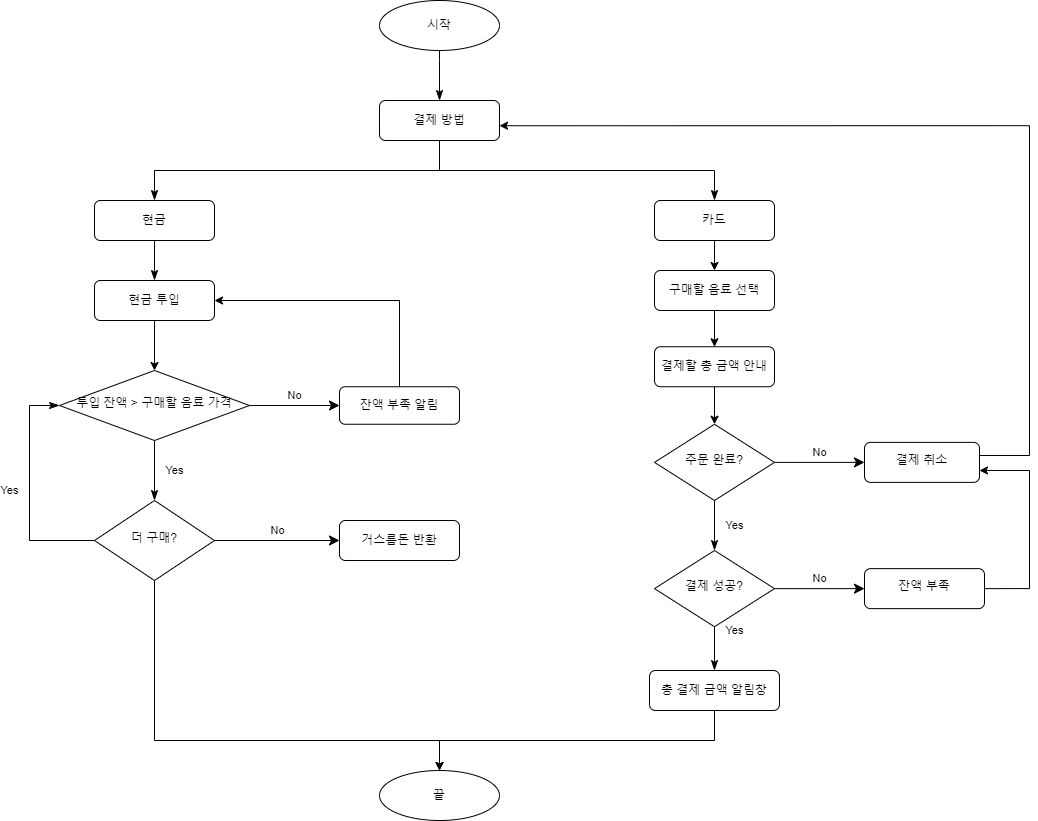

The diagram above was exported from draw.io. Its source (the exported page's mxGraphModel, read from the mxfile embedded in the PNG):
<mxGraphModel dx="1609" dy="1605" grid="1" gridSize="10" guides="1" tooltips="1" connect="1" arrows="1" fold="1" page="1" pageScale="1" pageWidth="827" pageHeight="1169" math="0" shadow="0">
  <root>
    <mxCell id="WIyWlLk6GJQsqaUBKTNV-0" />
    <mxCell id="WIyWlLk6GJQsqaUBKTNV-1" parent="WIyWlLk6GJQsqaUBKTNV-0" />
    <mxCell id="WIyWlLk6GJQsqaUBKTNV-2" value="" style="rounded=0;html=1;jettySize=auto;orthogonalLoop=1;fontSize=11;endArrow=classicThin;endFill=1;endSize=8;strokeWidth=1;shadow=0;labelBackgroundColor=none;edgeStyle=orthogonalEdgeStyle;entryX=0.5;entryY=0;entryDx=0;entryDy=0;" parent="WIyWlLk6GJQsqaUBKTNV-1" source="WIyWlLk6GJQsqaUBKTNV-3" target="zQo4JFZqQZLyLQ9rZTj2-8" edge="1">
      <mxGeometry relative="1" as="geometry" />
    </mxCell>
    <mxCell id="WIyWlLk6GJQsqaUBKTNV-3" value="현금" style="rounded=1;whiteSpace=wrap;html=1;fontSize=12;glass=0;strokeWidth=1;shadow=0;" parent="WIyWlLk6GJQsqaUBKTNV-1" vertex="1">
      <mxGeometry x="-125" y="80" width="120" height="40" as="geometry" />
    </mxCell>
    <mxCell id="WIyWlLk6GJQsqaUBKTNV-4" value="Yes" style="rounded=0;html=1;jettySize=auto;orthogonalLoop=1;fontSize=11;endArrow=classicThin;endFill=1;endSize=8;strokeWidth=1;shadow=0;labelBackgroundColor=none;edgeStyle=orthogonalEdgeStyle;" parent="WIyWlLk6GJQsqaUBKTNV-1" source="WIyWlLk6GJQsqaUBKTNV-6" target="WIyWlLk6GJQsqaUBKTNV-10" edge="1">
      <mxGeometry y="20" relative="1" as="geometry">
        <mxPoint as="offset" />
      </mxGeometry>
    </mxCell>
    <mxCell id="WIyWlLk6GJQsqaUBKTNV-5" value="No" style="edgeStyle=orthogonalEdgeStyle;rounded=0;html=1;jettySize=auto;orthogonalLoop=1;fontSize=11;endArrow=classic;endFill=1;endSize=8;strokeWidth=1;shadow=0;labelBackgroundColor=none;entryX=0;entryY=0.5;entryDx=0;entryDy=0;" parent="WIyWlLk6GJQsqaUBKTNV-1" source="WIyWlLk6GJQsqaUBKTNV-6" target="zQo4JFZqQZLyLQ9rZTj2-10" edge="1">
      <mxGeometry y="10" relative="1" as="geometry">
        <mxPoint as="offset" />
        <mxPoint x="115" y="295" as="targetPoint" />
      </mxGeometry>
    </mxCell>
    <mxCell id="WIyWlLk6GJQsqaUBKTNV-6" value="투입 잔액 &amp;gt; 구매할 음료 가격" style="rhombus;whiteSpace=wrap;html=1;shadow=0;fontFamily=Helvetica;fontSize=12;align=center;strokeWidth=1;spacing=6;spacingTop=-4;" parent="WIyWlLk6GJQsqaUBKTNV-1" vertex="1">
      <mxGeometry x="-160" y="250" width="190" height="70" as="geometry" />
    </mxCell>
    <mxCell id="WIyWlLk6GJQsqaUBKTNV-10" value="더 구매?" style="rhombus;whiteSpace=wrap;html=1;shadow=0;fontFamily=Helvetica;fontSize=12;align=center;strokeWidth=1;spacing=6;spacingTop=-4;" parent="WIyWlLk6GJQsqaUBKTNV-1" vertex="1">
      <mxGeometry x="-125" y="380" width="120" height="80" as="geometry" />
    </mxCell>
    <mxCell id="WIyWlLk6GJQsqaUBKTNV-12" value="거스름돈 반환" style="rounded=1;whiteSpace=wrap;html=1;fontSize=12;glass=0;strokeWidth=1;shadow=0;" parent="WIyWlLk6GJQsqaUBKTNV-1" vertex="1">
      <mxGeometry x="120" y="400" width="120" height="40" as="geometry" />
    </mxCell>
    <mxCell id="zQo4JFZqQZLyLQ9rZTj2-2" value="결제 방법" style="whiteSpace=wrap;html=1;rounded=1;glass=0;strokeWidth=1;shadow=0;" parent="WIyWlLk6GJQsqaUBKTNV-1" vertex="1">
      <mxGeometry x="160" y="-20" width="120" height="40" as="geometry" />
    </mxCell>
    <mxCell id="zQo4JFZqQZLyLQ9rZTj2-4" value="" style="rounded=0;html=1;jettySize=auto;orthogonalLoop=1;fontSize=11;endArrow=classicThin;endFill=1;endSize=8;strokeWidth=1;shadow=0;labelBackgroundColor=none;edgeStyle=elbowEdgeStyle;exitX=0.5;exitY=1;exitDx=0;exitDy=0;elbow=vertical;entryX=0.5;entryY=0;entryDx=0;entryDy=0;" parent="WIyWlLk6GJQsqaUBKTNV-1" source="zQo4JFZqQZLyLQ9rZTj2-2" target="WIyWlLk6GJQsqaUBKTNV-3" edge="1">
      <mxGeometry relative="1" as="geometry">
        <mxPoint x="230" y="130" as="sourcePoint" />
        <mxPoint x="100" y="80" as="targetPoint" />
        <Array as="points">
          <mxPoint x="180" y="50" />
        </Array>
      </mxGeometry>
    </mxCell>
    <mxCell id="zQo4JFZqQZLyLQ9rZTj2-5" value="시작" style="ellipse;whiteSpace=wrap;html=1;" parent="WIyWlLk6GJQsqaUBKTNV-1" vertex="1">
      <mxGeometry x="160" y="-120" width="120" height="50" as="geometry" />
    </mxCell>
    <mxCell id="zQo4JFZqQZLyLQ9rZTj2-6" value="" style="rounded=0;html=1;jettySize=auto;orthogonalLoop=1;fontSize=11;endArrow=classicThin;endFill=1;endSize=8;strokeWidth=1;shadow=0;labelBackgroundColor=none;edgeStyle=orthogonalEdgeStyle;exitX=0.5;exitY=1;exitDx=0;exitDy=0;entryX=0.5;entryY=0;entryDx=0;entryDy=0;" parent="WIyWlLk6GJQsqaUBKTNV-1" source="zQo4JFZqQZLyLQ9rZTj2-5" target="zQo4JFZqQZLyLQ9rZTj2-2" edge="1">
      <mxGeometry relative="1" as="geometry">
        <mxPoint x="230" y="20" as="sourcePoint" />
        <mxPoint x="230" y="90" as="targetPoint" />
        <Array as="points">
          <mxPoint x="220" y="-60" />
          <mxPoint x="220" y="-60" />
        </Array>
      </mxGeometry>
    </mxCell>
    <mxCell id="zQo4JFZqQZLyLQ9rZTj2-8" value="현금 투입" style="rounded=1;whiteSpace=wrap;html=1;" parent="WIyWlLk6GJQsqaUBKTNV-1" vertex="1">
      <mxGeometry x="-125" y="160" width="120" height="40" as="geometry" />
    </mxCell>
    <mxCell id="zQo4JFZqQZLyLQ9rZTj2-9" value="" style="endArrow=classic;html=1;rounded=0;elbow=vertical;exitX=0.5;exitY=1;exitDx=0;exitDy=0;entryX=0.5;entryY=0;entryDx=0;entryDy=0;" parent="WIyWlLk6GJQsqaUBKTNV-1" source="zQo4JFZqQZLyLQ9rZTj2-8" target="WIyWlLk6GJQsqaUBKTNV-6" edge="1">
      <mxGeometry width="50" height="50" relative="1" as="geometry">
        <mxPoint x="115" y="210" as="sourcePoint" />
        <mxPoint x="165" y="160" as="targetPoint" />
      </mxGeometry>
    </mxCell>
    <mxCell id="zQo4JFZqQZLyLQ9rZTj2-10" value="잔액 부족 알림" style="rounded=1;whiteSpace=wrap;html=1;" parent="WIyWlLk6GJQsqaUBKTNV-1" vertex="1">
      <mxGeometry x="120" y="266.25" width="120" height="37.5" as="geometry" />
    </mxCell>
    <mxCell id="zQo4JFZqQZLyLQ9rZTj2-12" value="" style="endArrow=classic;html=1;rounded=0;elbow=vertical;exitX=0.5;exitY=0;exitDx=0;exitDy=0;edgeStyle=orthogonalEdgeStyle;entryX=1;entryY=0.5;entryDx=0;entryDy=0;" parent="WIyWlLk6GJQsqaUBKTNV-1" source="zQo4JFZqQZLyLQ9rZTj2-10" target="zQo4JFZqQZLyLQ9rZTj2-8" edge="1">
      <mxGeometry width="50" height="50" relative="1" as="geometry">
        <mxPoint x="115" y="310" as="sourcePoint" />
        <mxPoint x="175" y="180" as="targetPoint" />
      </mxGeometry>
    </mxCell>
    <mxCell id="zQo4JFZqQZLyLQ9rZTj2-14" value="Yes" style="rounded=0;html=1;jettySize=auto;orthogonalLoop=1;fontSize=11;endArrow=classicThin;endFill=1;endSize=8;strokeWidth=1;shadow=0;labelBackgroundColor=none;edgeStyle=orthogonalEdgeStyle;exitX=0;exitY=0.5;exitDx=0;exitDy=0;entryX=0;entryY=0.5;entryDx=0;entryDy=0;" parent="WIyWlLk6GJQsqaUBKTNV-1" source="WIyWlLk6GJQsqaUBKTNV-10" target="WIyWlLk6GJQsqaUBKTNV-6" edge="1">
      <mxGeometry y="20" relative="1" as="geometry">
        <mxPoint as="offset" />
        <mxPoint x="-55" y="340" as="sourcePoint" />
        <mxPoint x="-55" y="390" as="targetPoint" />
        <Array as="points">
          <mxPoint x="-190" y="420" />
          <mxPoint x="-190" y="285" />
        </Array>
      </mxGeometry>
    </mxCell>
    <mxCell id="zQo4JFZqQZLyLQ9rZTj2-15" value="No" style="edgeStyle=orthogonalEdgeStyle;rounded=0;html=1;jettySize=auto;orthogonalLoop=1;fontSize=11;endArrow=classic;endFill=1;endSize=8;strokeWidth=1;shadow=0;labelBackgroundColor=none;entryX=0;entryY=0.5;entryDx=0;entryDy=0;exitX=1;exitY=0.5;exitDx=0;exitDy=0;" parent="WIyWlLk6GJQsqaUBKTNV-1" source="WIyWlLk6GJQsqaUBKTNV-10" target="WIyWlLk6GJQsqaUBKTNV-12" edge="1">
      <mxGeometry y="10" relative="1" as="geometry">
        <mxPoint as="offset" />
        <mxPoint x="50" y="305" as="sourcePoint" />
        <mxPoint x="125" y="305" as="targetPoint" />
      </mxGeometry>
    </mxCell>
    <mxCell id="zQo4JFZqQZLyLQ9rZTj2-19" value="" style="edgeStyle=orthogonalEdgeStyle;rounded=0;orthogonalLoop=1;jettySize=auto;html=1;endArrow=classic;endFill=1;elbow=vertical;" parent="WIyWlLk6GJQsqaUBKTNV-1" source="zQo4JFZqQZLyLQ9rZTj2-16" target="zQo4JFZqQZLyLQ9rZTj2-18" edge="1">
      <mxGeometry relative="1" as="geometry" />
    </mxCell>
    <mxCell id="zQo4JFZqQZLyLQ9rZTj2-16" value="카드" style="rounded=1;whiteSpace=wrap;html=1;" parent="WIyWlLk6GJQsqaUBKTNV-1" vertex="1">
      <mxGeometry x="435" y="80" width="120" height="40" as="geometry" />
    </mxCell>
    <mxCell id="zQo4JFZqQZLyLQ9rZTj2-17" value="" style="rounded=0;html=1;jettySize=auto;orthogonalLoop=1;fontSize=11;endArrow=classicThin;endFill=1;endSize=8;strokeWidth=1;shadow=0;labelBackgroundColor=none;edgeStyle=elbowEdgeStyle;elbow=vertical;entryX=0.5;entryY=0;entryDx=0;entryDy=0;exitX=0.5;exitY=1;exitDx=0;exitDy=0;" parent="WIyWlLk6GJQsqaUBKTNV-1" source="zQo4JFZqQZLyLQ9rZTj2-2" target="zQo4JFZqQZLyLQ9rZTj2-16" edge="1">
      <mxGeometry relative="1" as="geometry">
        <mxPoint x="220" y="30" as="sourcePoint" />
        <mxPoint x="-55" y="90" as="targetPoint" />
        <Array as="points">
          <mxPoint x="350" y="50" />
        </Array>
      </mxGeometry>
    </mxCell>
    <mxCell id="zQo4JFZqQZLyLQ9rZTj2-21" value="" style="edgeStyle=orthogonalEdgeStyle;rounded=0;orthogonalLoop=1;jettySize=auto;html=1;endArrow=classic;endFill=1;elbow=vertical;" parent="WIyWlLk6GJQsqaUBKTNV-1" source="zQo4JFZqQZLyLQ9rZTj2-18" target="zQo4JFZqQZLyLQ9rZTj2-20" edge="1">
      <mxGeometry relative="1" as="geometry" />
    </mxCell>
    <mxCell id="zQo4JFZqQZLyLQ9rZTj2-18" value="구매할 음료 선택" style="whiteSpace=wrap;html=1;rounded=1;" parent="WIyWlLk6GJQsqaUBKTNV-1" vertex="1">
      <mxGeometry x="435" y="150" width="120" height="40" as="geometry" />
    </mxCell>
    <mxCell id="zQo4JFZqQZLyLQ9rZTj2-24" value="" style="edgeStyle=orthogonalEdgeStyle;rounded=0;orthogonalLoop=1;jettySize=auto;html=1;endArrow=classic;endFill=1;elbow=vertical;entryX=0.5;entryY=0;entryDx=0;entryDy=0;" parent="WIyWlLk6GJQsqaUBKTNV-1" source="zQo4JFZqQZLyLQ9rZTj2-20" target="zQo4JFZqQZLyLQ9rZTj2-25" edge="1">
      <mxGeometry relative="1" as="geometry">
        <mxPoint x="495" y="360" as="targetPoint" />
      </mxGeometry>
    </mxCell>
    <mxCell id="zQo4JFZqQZLyLQ9rZTj2-20" value="결제할 총 금액 안내" style="whiteSpace=wrap;html=1;rounded=1;" parent="WIyWlLk6GJQsqaUBKTNV-1" vertex="1">
      <mxGeometry x="435" y="226.25" width="120" height="40" as="geometry" />
    </mxCell>
    <mxCell id="zQo4JFZqQZLyLQ9rZTj2-25" value="주문 완료?" style="rhombus;whiteSpace=wrap;html=1;shadow=0;fontFamily=Helvetica;fontSize=12;align=center;strokeWidth=1;spacing=6;spacingTop=-4;" parent="WIyWlLk6GJQsqaUBKTNV-1" vertex="1">
      <mxGeometry x="435" y="303.75" width="120" height="76.25" as="geometry" />
    </mxCell>
    <mxCell id="zQo4JFZqQZLyLQ9rZTj2-30" value="결제 취소" style="rounded=1;whiteSpace=wrap;html=1;shadow=0;strokeWidth=1;spacing=6;spacingTop=-4;" parent="WIyWlLk6GJQsqaUBKTNV-1" vertex="1">
      <mxGeometry x="645" y="321.88" width="115" height="40" as="geometry" />
    </mxCell>
    <mxCell id="zQo4JFZqQZLyLQ9rZTj2-32" value="No" style="edgeStyle=orthogonalEdgeStyle;rounded=0;html=1;jettySize=auto;orthogonalLoop=1;fontSize=11;endArrow=classic;endFill=1;endSize=8;strokeWidth=1;shadow=0;labelBackgroundColor=none;entryX=0;entryY=0.5;entryDx=0;entryDy=0;exitX=1;exitY=0.5;exitDx=0;exitDy=0;" parent="WIyWlLk6GJQsqaUBKTNV-1" source="zQo4JFZqQZLyLQ9rZTj2-25" target="zQo4JFZqQZLyLQ9rZTj2-30" edge="1">
      <mxGeometry y="10" relative="1" as="geometry">
        <mxPoint as="offset" />
        <mxPoint x="20" y="430" as="sourcePoint" />
        <mxPoint x="100" y="430" as="targetPoint" />
      </mxGeometry>
    </mxCell>
    <mxCell id="zQo4JFZqQZLyLQ9rZTj2-33" value="Yes" style="rounded=0;html=1;jettySize=auto;orthogonalLoop=1;fontSize=11;endArrow=classicThin;endFill=1;endSize=8;strokeWidth=1;shadow=0;labelBackgroundColor=none;edgeStyle=orthogonalEdgeStyle;exitX=0.5;exitY=1;exitDx=0;exitDy=0;entryX=0.5;entryY=0;entryDx=0;entryDy=0;" parent="WIyWlLk6GJQsqaUBKTNV-1" source="zQo4JFZqQZLyLQ9rZTj2-25" target="9ttpUZhgfhUAOeInIuPs-15" edge="1">
      <mxGeometry y="20" relative="1" as="geometry">
        <mxPoint as="offset" />
        <mxPoint x="-40" y="470" as="sourcePoint" />
        <mxPoint x="495" y="430" as="targetPoint" />
      </mxGeometry>
    </mxCell>
    <mxCell id="zQo4JFZqQZLyLQ9rZTj2-35" value="총 결제 금액 알림창" style="rounded=1;whiteSpace=wrap;html=1;glass=0;strokeWidth=1;shadow=0;" parent="WIyWlLk6GJQsqaUBKTNV-1" vertex="1">
      <mxGeometry x="430" y="550" width="130" height="40" as="geometry" />
    </mxCell>
    <mxCell id="zQo4JFZqQZLyLQ9rZTj2-38" value="" style="endArrow=classic;html=1;rounded=0;elbow=vertical;exitX=0.5;exitY=1;exitDx=0;exitDy=0;entryX=0.5;entryY=0;entryDx=0;entryDy=0;edgeStyle=orthogonalEdgeStyle;" parent="WIyWlLk6GJQsqaUBKTNV-1" source="WIyWlLk6GJQsqaUBKTNV-10" target="zQo4JFZqQZLyLQ9rZTj2-40" edge="1">
      <mxGeometry width="50" height="50" relative="1" as="geometry">
        <mxPoint x="-65" y="560" as="sourcePoint" />
        <mxPoint x="230" y="670" as="targetPoint" />
        <Array as="points">
          <mxPoint x="-65" y="620" />
          <mxPoint x="220" y="620" />
        </Array>
      </mxGeometry>
    </mxCell>
    <mxCell id="zQo4JFZqQZLyLQ9rZTj2-40" value="끝" style="ellipse;whiteSpace=wrap;html=1;" parent="WIyWlLk6GJQsqaUBKTNV-1" vertex="1">
      <mxGeometry x="160" y="650" width="120" height="50" as="geometry" />
    </mxCell>
    <mxCell id="zQo4JFZqQZLyLQ9rZTj2-42" value="" style="endArrow=classic;html=1;rounded=0;elbow=vertical;exitX=0.5;exitY=1;exitDx=0;exitDy=0;entryX=0.5;entryY=0;entryDx=0;entryDy=0;edgeStyle=orthogonalEdgeStyle;" parent="WIyWlLk6GJQsqaUBKTNV-1" source="zQo4JFZqQZLyLQ9rZTj2-35" target="zQo4JFZqQZLyLQ9rZTj2-40" edge="1">
      <mxGeometry width="50" height="50" relative="1" as="geometry">
        <mxPoint x="180" y="690" as="sourcePoint" />
        <mxPoint x="230" y="640" as="targetPoint" />
        <Array as="points">
          <mxPoint x="495" y="620" />
          <mxPoint x="220" y="620" />
        </Array>
      </mxGeometry>
    </mxCell>
    <mxCell id="9ttpUZhgfhUAOeInIuPs-11" value="No" style="edgeStyle=orthogonalEdgeStyle;rounded=0;html=1;jettySize=auto;orthogonalLoop=1;fontSize=11;endArrow=classic;endFill=1;endSize=8;strokeWidth=1;shadow=0;labelBackgroundColor=none;entryX=0;entryY=0.5;entryDx=0;entryDy=0;exitX=1;exitY=0.5;exitDx=0;exitDy=0;" edge="1" parent="WIyWlLk6GJQsqaUBKTNV-1" source="9ttpUZhgfhUAOeInIuPs-15" target="9ttpUZhgfhUAOeInIuPs-12">
      <mxGeometry y="10" relative="1" as="geometry">
        <mxPoint as="offset" />
        <mxPoint x="555" y="449" as="sourcePoint" />
        <mxPoint x="645" y="449" as="targetPoint" />
      </mxGeometry>
    </mxCell>
    <mxCell id="9ttpUZhgfhUAOeInIuPs-12" value="잔액 부족" style="rounded=1;whiteSpace=wrap;html=1;shadow=0;strokeWidth=1;spacing=6;spacingTop=-4;" vertex="1" parent="WIyWlLk6GJQsqaUBKTNV-1">
      <mxGeometry x="645" y="448.13" width="120" height="40" as="geometry" />
    </mxCell>
    <mxCell id="9ttpUZhgfhUAOeInIuPs-13" value="Yes" style="rounded=0;html=1;jettySize=auto;orthogonalLoop=1;fontSize=11;endArrow=classicThin;endFill=1;endSize=8;strokeWidth=1;shadow=0;labelBackgroundColor=none;edgeStyle=orthogonalEdgeStyle;exitX=0.5;exitY=1;exitDx=0;exitDy=0;entryX=0.5;entryY=0;entryDx=0;entryDy=0;" edge="1" parent="WIyWlLk6GJQsqaUBKTNV-1" target="zQo4JFZqQZLyLQ9rZTj2-35">
      <mxGeometry y="20" relative="1" as="geometry">
        <mxPoint as="offset" />
        <mxPoint x="495" y="470" as="sourcePoint" />
        <mxPoint x="505" y="460" as="targetPoint" />
      </mxGeometry>
    </mxCell>
    <mxCell id="9ttpUZhgfhUAOeInIuPs-15" value="결제 성공?" style="rhombus;whiteSpace=wrap;html=1;shadow=0;fontFamily=Helvetica;fontSize=12;align=center;strokeWidth=1;spacing=6;spacingTop=-4;" vertex="1" parent="WIyWlLk6GJQsqaUBKTNV-1">
      <mxGeometry x="435" y="430" width="120" height="76.25" as="geometry" />
    </mxCell>
    <mxCell id="9ttpUZhgfhUAOeInIuPs-19" value="" style="endArrow=classic;html=1;rounded=0;exitX=1;exitY=0.5;exitDx=0;exitDy=0;edgeStyle=orthogonalEdgeStyle;entryX=1;entryY=0.703;entryDx=0;entryDy=0;entryPerimeter=0;" edge="1" parent="WIyWlLk6GJQsqaUBKTNV-1" source="9ttpUZhgfhUAOeInIuPs-12" target="zQo4JFZqQZLyLQ9rZTj2-30">
      <mxGeometry width="50" height="50" relative="1" as="geometry">
        <mxPoint x="560" y="420" as="sourcePoint" />
        <mxPoint x="610" y="370" as="targetPoint" />
        <Array as="points">
          <mxPoint x="810" y="468" />
          <mxPoint x="810" y="350" />
        </Array>
      </mxGeometry>
    </mxCell>
    <mxCell id="9ttpUZhgfhUAOeInIuPs-22" value="" style="endArrow=classic;html=1;rounded=0;edgeStyle=orthogonalEdgeStyle;exitX=1;exitY=0.25;exitDx=0;exitDy=0;" edge="1" parent="WIyWlLk6GJQsqaUBKTNV-1" source="zQo4JFZqQZLyLQ9rZTj2-30">
      <mxGeometry width="50" height="50" relative="1" as="geometry">
        <mxPoint x="770" y="334.76" as="sourcePoint" />
        <mxPoint x="280" y="5.239999999999999" as="targetPoint" />
        <Array as="points">
          <mxPoint x="760" y="335" />
          <mxPoint x="810" y="335" />
          <mxPoint x="810" y="5" />
        </Array>
      </mxGeometry>
    </mxCell>
  </root>
</mxGraphModel>